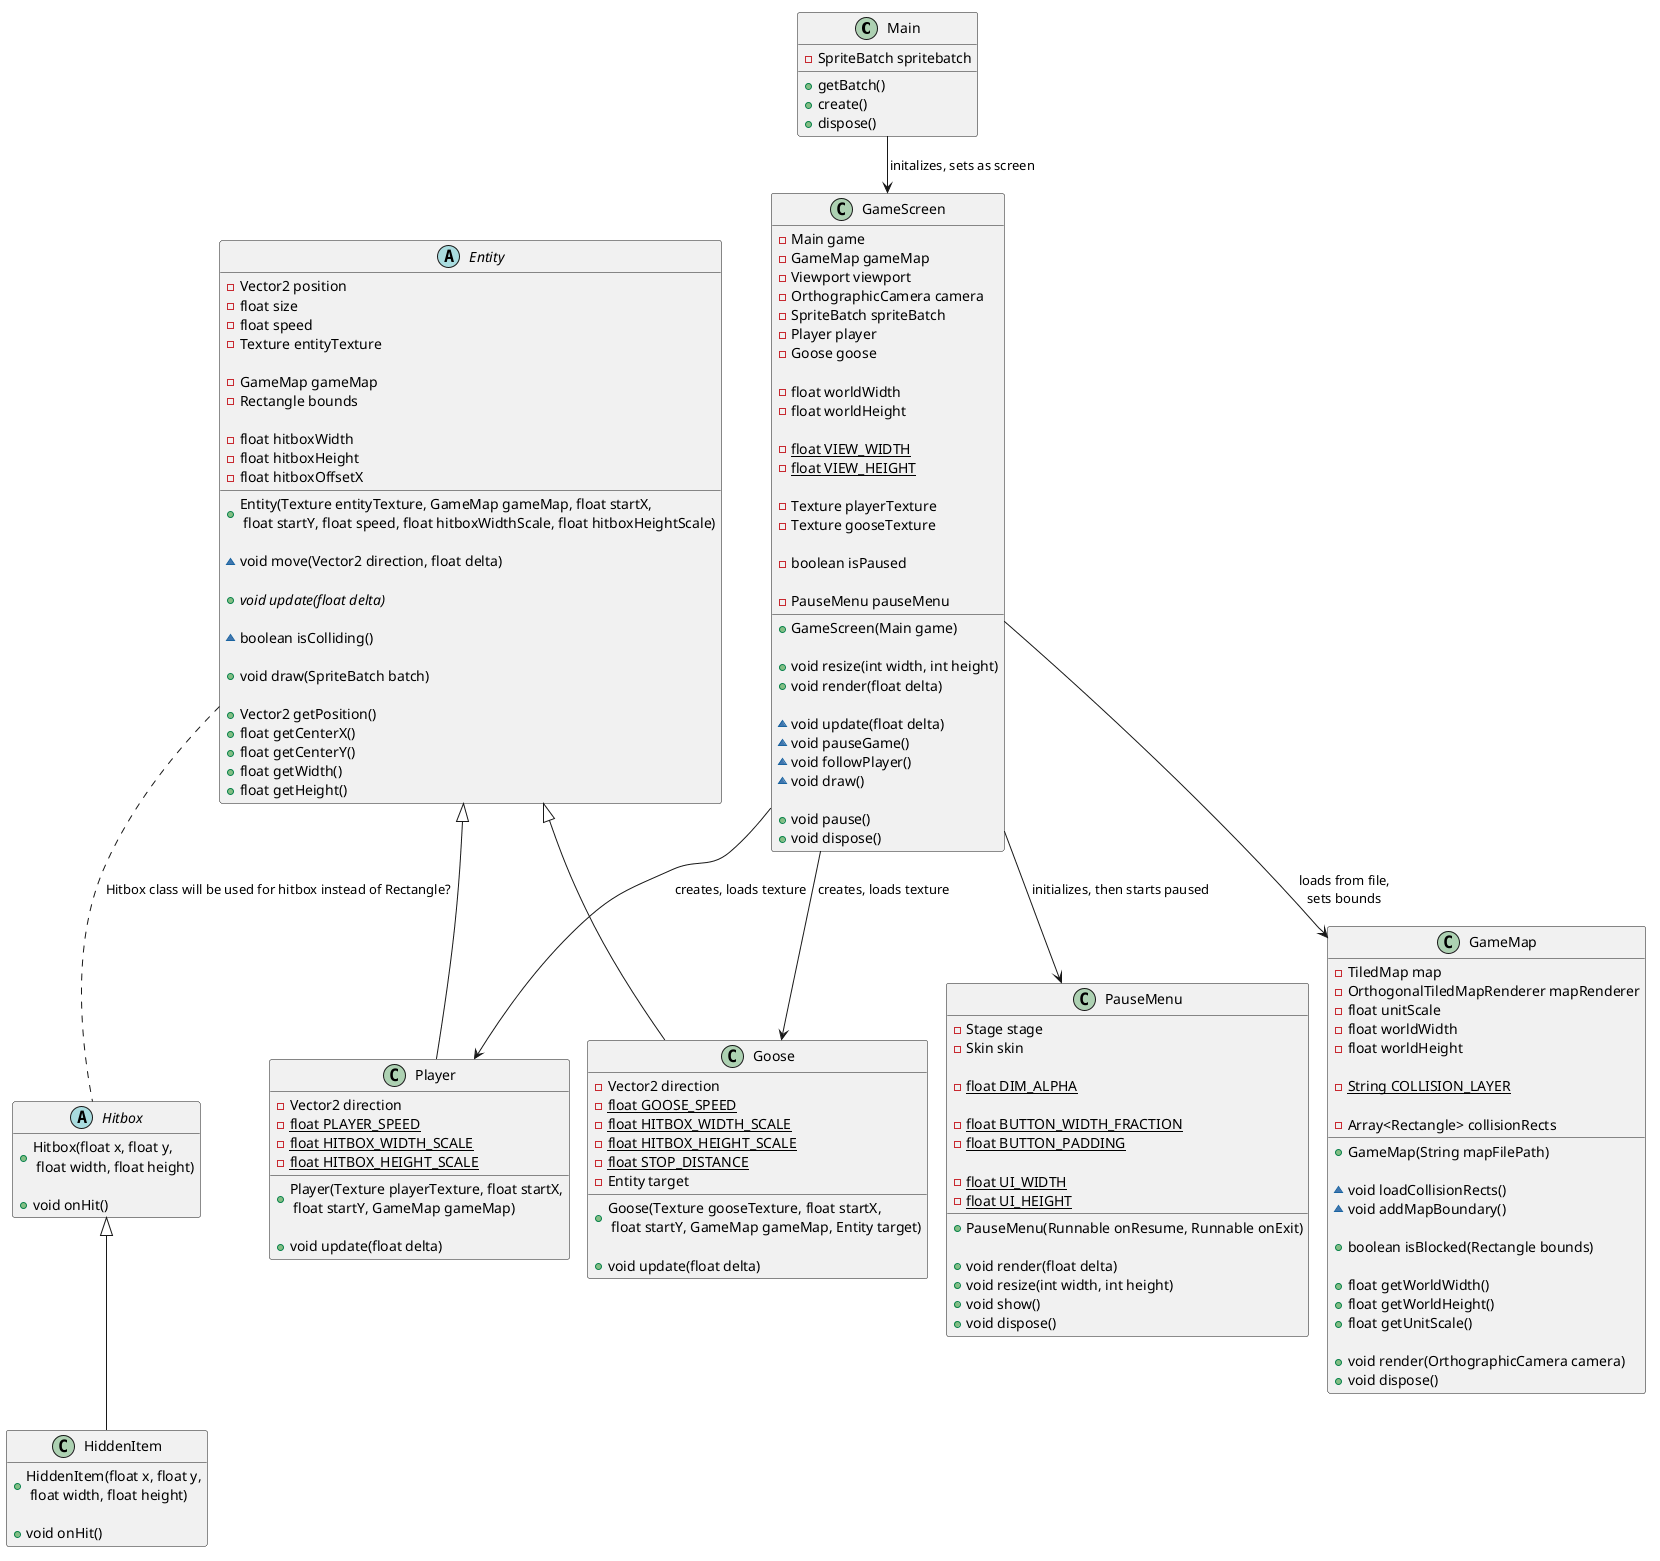

The diagram above was rendered by PlantUML. Its source (embedded in the PNG):
@startuml
interface Game
interface ScreenAdapter

abstract class Rectangle

class Main {
	-SpriteBatch spritebatch
	
	+getBatch()
	+create()
	+dispose()
}

abstract class Entity {
	-Vector2 position
	-float size
	-float speed
	-Texture entityTexture
	
	-GameMap gameMap
	-Rectangle bounds
	
	-float hitboxWidth
	-float hitboxHeight
	-float hitboxOffsetX 
	
	+Entity(Texture entityTexture, GameMap gameMap, float startX,\n float startY, float speed, float hitboxWidthScale, float hitboxHeightScale)
	
	~void move(Vector2 direction, float delta)
	
	+{abstract} void update(float delta)
	
	~boolean isColliding()
	
	+void draw(SpriteBatch batch)
	
	+Vector2 getPosition()
	+float getCenterX()
	+float getCenterY()
	+float getWidth()
	+float getHeight()
}

abstract class Hitbox {
	+Hitbox(float x, float y,\n float width, float height)
	
	+void onHit()
}

class HiddenItem {
	+HiddenItem(float x, float y,\n float width, float height)
	
	+void onHit()
}

class GameScreen {
	-Main game
	-GameMap gameMap
	-Viewport viewport
	-OrthographicCamera camera
	-SpriteBatch spriteBatch
	-Player player
	-Goose goose
	
	-float worldWidth
	-float worldHeight
	
	-{static} float VIEW_WIDTH
	-{static} float VIEW_HEIGHT
	
	-Texture playerTexture
	-Texture gooseTexture
	
	-boolean isPaused
	
	-PauseMenu pauseMenu
	
	+GameScreen(Main game)
	
	+void resize(int width, int height)
	+void render(float delta)
	
	~void update(float delta)
	~void pauseGame()
	~void followPlayer()
	~void draw()
	
	+void pause()
	+void dispose()
}

class Player {
	-Vector2 direction
	-{static} float PLAYER_SPEED
	-{static} float HITBOX_WIDTH_SCALE 
	-{static} float HITBOX_HEIGHT_SCALE
	
	+Player(Texture playerTexture, float startX,\n float startY, GameMap gameMap)
	
	+void update(float delta)
}

class Goose {
	-Vector2 direction
	-{static} float GOOSE_SPEED
	-{static} float HITBOX_WIDTH_SCALE
	-{static} float HITBOX_HEIGHT_SCALE
	-{static} float STOP_DISTANCE
	-Entity target
	
	+Goose(Texture gooseTexture, float startX,\n float startY, GameMap gameMap, Entity target)
	
	+void update(float delta)
	
}

class GameMap {
	-TiledMap map
	-OrthogonalTiledMapRenderer mapRenderer
	-float unitScale
	-float worldWidth
	-float worldHeight
	
	-{static} String COLLISION_LAYER
	
	-Array<Rectangle> collisionRects
	
	+GameMap(String mapFilePath)
	
	~void loadCollisionRects()
	~void addMapBoundary()
	
	+boolean isBlocked(Rectangle bounds)
	
	+float getWorldWidth()
	+float getWorldHeight()
	+float getUnitScale()
	
	+void render(OrthographicCamera camera)
	+void dispose()
}

class PauseMenu {
	-Stage stage
	-Skin skin
	
	-{static} float DIM_ALPHA
	
	-{static} float BUTTON_WIDTH_FRACTION
	-{static} float BUTTON_PADDING
	
	-{static} float UI_WIDTH
	-{static} float UI_HEIGHT
	
	+PauseMenu(Runnable onResume, Runnable onExit)
	
	+void render(float delta)
	+void resize(int width, int height)
	+void show()
	+void dispose()
}

class Timer {
	-long startTime
	-long currentTime
	-long length
	-boolean playing
	-int ticks
	
	+Timer(float tickLength)
	
	+void pause()
	+void unpause()
	
	+void start()
	+void stop()
	
	+boolean update()
	
	+void setLenth(float tickLength)
	
	+boolean isPlaying()
	
	+long getElapsedTime()
	
	+int getTicks()
}

Game <|-- Main
Main --> SpriteBatch : creates
Main --> GameScreen : initalizes, sets as screen

GameScreen --> Player : creates, loads texture
GameScreen --> Goose : creates, loads texture
GameScreen --> GameMap : loads from file,\nsets bounds 
GameScreen --> PauseMenu : initializes, then starts paused

Entity <|-- Player
Entity <|-- Goose
Entity ..> Rectangle
Entity .. Hitbox : Hitbox class will be used for hitbox instead of Rectangle?

Rectangle <|-- Hitbox
Hitbox <|-- HiddenItem

ScreenAdapter <|-- GameScreen

Disposable <|.. GameMap
Disposable <|.. PauseMenu

hide empty members

remove Timer

remove Rectangle
remove Game
remove ScreenAdapter
remove Disposable
remove SpriteBatch
@enduml